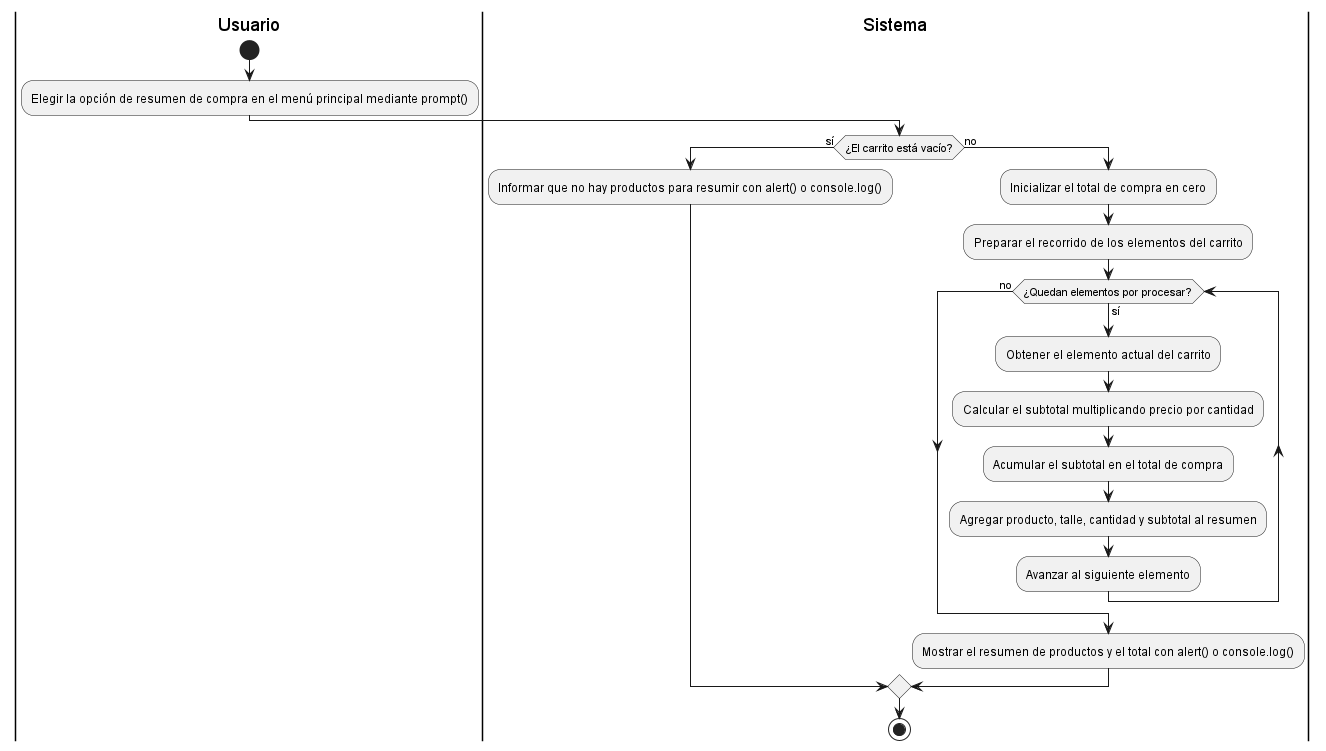

The diagram above was rendered by PlantUML. Its source (embedded in the PNG):
@startuml
|Usuario|
start
:Elegir la opción de resumen de compra en el menú principal mediante prompt();
|Sistema|
if (¿El carrito está vacío?) then (sí)
  :Informar que no hay productos para resumir con alert() o console.log();
else (no)
  :Inicializar el total de compra en cero;
  :Preparar el recorrido de los elementos del carrito;
  while (¿Quedan elementos por procesar?) is (sí)
    :Obtener el elemento actual del carrito;
    :Calcular el subtotal multiplicando precio por cantidad;
    :Acumular el subtotal en el total de compra;
    :Agregar producto, talle, cantidad y subtotal al resumen;
    :Avanzar al siguiente elemento;
  endwhile (no)
  :Mostrar el resumen de productos y el total con alert() o console.log();
endif
stop
@enduml